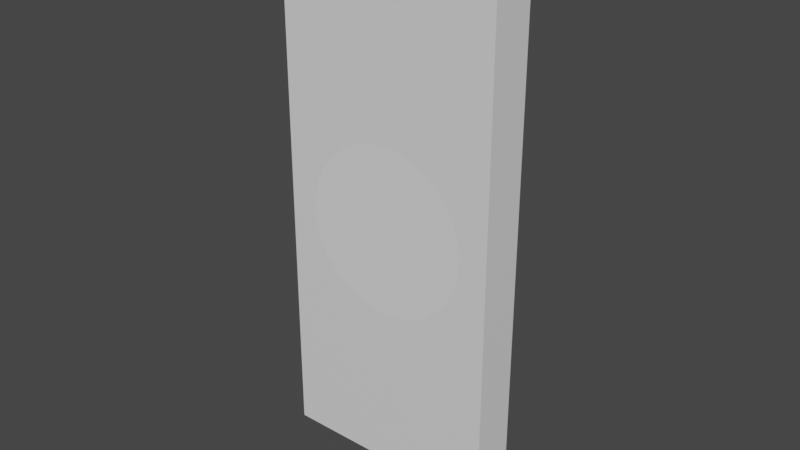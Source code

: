 # Source: Hollowed_Door.blend  (saved by Blender 4.0.36; exported with 4.5.12 LTS)
import bpy
from mathutils import Matrix  # noqa: F401  (used for matrix-valued properties, if any)

bpy.ops.wm.read_factory_settings(use_empty=True)
scene = bpy.context.scene
scene.name = 'Scene'

# ---- collections
col_hidden = bpy.data.collections.new('Hidden'); scene.collection.children.link(col_hidden)

# ---- materials (node trees are filled in below, after node groups)
mat_material_002 = bpy.data.materials.new('Material.002')
mat_material_002.alpha_threshold = 0.0
mat_material_002.use_transparent_shadow = False
mat_material_002.roughness = 0.5
mat_material_002.line_color = (0.0, 0.0, 0.0, 1.0)

# ---- material node trees
mat_material_002.use_nodes = True; mat_material_002.node_tree.nodes.clear()
_N = mat_material_002.node_tree.nodes; _L = mat_material_002.node_tree.links
n0 = _N.new('ShaderNodeOutputMaterial'); n0.name = 'Material Output'; n0.location = (300, 300)
n1 = _N.new('ShaderNodeBsdfPrincipled'); n1.name = 'Principled BSDF'; n1.location = (10, 300)
n1.distribution = 'GGX'
n1.subsurface_method = 'RANDOM_WALK_SKIN'
n1.inputs[3].default_value = 1.45
n1.inputs[27].default_value = (0.0, 0.0, 0.0, 1.0)
n1.inputs[28].default_value = 1.0
_L.new(n1.outputs[0], n0.inputs[0])
n0.is_active_output = True

# ---- world
world_world = bpy.data.worlds.new('World'); scene.world = world_world
world_world.use_nodes = True; world_world.node_tree.nodes.clear()
_N = world_world.node_tree.nodes; _L = world_world.node_tree.links
n0 = _N.new('ShaderNodeOutputWorld'); n0.name = 'World Output'; n0.location = (300, 300)
n1 = _N.new('ShaderNodeBackground'); n1.name = 'Background'; n1.location = (10, 300)
n1.inputs[0].default_value = (0.05088, 0.05088, 0.05088, 1.0)
_L.new(n1.outputs[0], n0.inputs[0])
n0.is_active_output = True
world_world.color = (0.05088, 0.05088, 0.05088)
world_world.use_sun_shadow = False
world_world.sun_shadow_jitter_overblur = 0.0

# ---- meshes
me_hollowed_door = bpy.data.meshes.new('Hollowed Door')
me_hollowed_door.from_pydata([(0.4, 0.9, -0.08), (0.4, -0.9, -0.08), (0.4, 0.9, 0.08), (0.4, -0.9, 0.08), (-0.4, 0.9, -0.08), (-0.4, -0.9, -0.08), (-0.4, 0.9, 0.08), (-0.4, -0.9, 0.08)], [], [(0, 4, 6, 2), (3, 2, 6, 7), (7, 6, 4, 5), (5, 1, 3, 7), (1, 0, 2, 3), (5, 4, 0, 1)])
_uv = me_hollowed_door.uv_layers.new(name='UVMap')
_uv.uv.foreach_set('vector', [0.625, 0.5, 0.875, 0.5, 0.875, 0.75, 0.625, 0.75, 0.375, 0.75, 0.625, 0.75, 0.625, 1.0, 0.375, 1.0, 0.375, 0.0, 0.625, 0.0, 0.625, 0.25, 0.375, 0.25, 0.125, 0.5, 0.375, 0.5, 0.375, 0.75, 0.125, 0.75, 0.375, 0.5, 0.625, 0.5, 0.625, 0.75, 0.375, 0.75, 0.375, 0.25, 0.625, 0.25, 0.625, 0.5, 0.375, 0.5])
me_hollowed_door.materials.append(mat_material_002)
me_hollowed_door.use_mirror_vertex_groups = False
me_hollowed_door.update()
me_hollowed_plate = bpy.data.meshes.new('Hollowed Plate')
me_hollowed_plate.from_pydata([(-1.776e-16, 0.3, -0.5), (-1.776e-16, 0.3, 0.5), (0.05853, 0.2942, -0.5), (0.05853, 0.2942, 0.5), (0.1148, 0.2772, -0.5), (0.1148, 0.2772, 0.5), (0.1667, 0.2494, -0.5), (0.1667, 0.2494, 0.5), (0.2121, 0.2121, -0.5), (0.2121, 0.2121, 0.5), (0.2494, 0.1667, -0.5), (0.2494, 0.1667, 0.5), (0.2772, 0.1148, -0.5), (0.2772, 0.1148, 0.5), (0.2942, 0.05853, -0.5), (0.2942, 0.05853, 0.5), (0.3, 0.0, -0.5), (0.3, 0.0, 0.5), (0.2942, -0.05853, -0.5), (0.2942, -0.05853, 0.5), (0.2772, -0.1148, -0.5), (0.2772, -0.1148, 0.5), (0.2494, -0.1667, -0.5), (0.2494, -0.1667, 0.5), (0.2121, -0.2121, -0.5), (0.2121, -0.2121, 0.5), (0.1667, -0.2494, -0.5), (0.1667, -0.2494, 0.5), (0.1148, -0.2772, -0.5), (0.1148, -0.2772, 0.5), (0.05853, -0.2942, -0.5), (0.05853, -0.2942, 0.5), (-1.776e-16, -0.3, -0.5), (-1.776e-16, -0.3, 0.5), (-0.05853, -0.2942, -0.5), (-0.05853, -0.2942, 0.5), (-0.1148, -0.2772, -0.5), (-0.1148, -0.2772, 0.5), (-0.1667, -0.2494, -0.5), (-0.1667, -0.2494, 0.5), (-0.2121, -0.2121, -0.5), (-0.2121, -0.2121, 0.5), (-0.2494, -0.1667, -0.5), (-0.2494, -0.1667, 0.5), (-0.2772, -0.1148, -0.5), (-0.2772, -0.1148, 0.5), (-0.2942, -0.05853, -0.5), (-0.2942, -0.05853, 0.5), (-0.3, 0.0, -0.5), (-0.3, 0.0, 0.5), (-0.2942, 0.05853, -0.5), (-0.2942, 0.05853, 0.5), (-0.2772, 0.1148, -0.5), (-0.2772, 0.1148, 0.5), (-0.2494, 0.1667, -0.5), (-0.2494, 0.1667, 0.5), (-0.2121, 0.2121, -0.5), (-0.2121, 0.2121, 0.5), (-0.1667, 0.2494, -0.5), (-0.1667, 0.2494, 0.5), (-0.1148, 0.2772, -0.5), (-0.1148, 0.2772, 0.5), (-0.05853, 0.2942, -0.5), (-0.05853, 0.2942, 0.5)], [], [(0, 1, 3, 2), (2, 3, 5, 4), (4, 5, 7, 6), (6, 7, 9, 8), (8, 9, 11, 10), (10, 11, 13, 12), (12, 13, 15, 14), (14, 15, 17, 16), (16, 17, 19, 18), (18, 19, 21, 20), (20, 21, 23, 22), (22, 23, 25, 24), (24, 25, 27, 26), (26, 27, 29, 28), (28, 29, 31, 30), (30, 31, 33, 32), (32, 33, 35, 34), (34, 35, 37, 36), (36, 37, 39, 38), (38, 39, 41, 40), (40, 41, 43, 42), (42, 43, 45, 44), (44, 45, 47, 46), (46, 47, 49, 48), (48, 49, 51, 50), (50, 51, 53, 52), (52, 53, 55, 54), (54, 55, 57, 56), (56, 57, 59, 58), (58, 59, 61, 60), (3, 1, 63, 61, 59, 57, 55, 53, 51, 49, 47, 45, 43, 41, 39, 37, 35, 33, 31, 29, 27, 25, 23, 21, 19, 17, 15, 13, 11, 9, 7, 5), (60, 61, 63, 62), (62, 63, 1, 0), (0, 2, 4, 6, 8, 10, 12, 14, 16, 18, 20, 22, 24, 26, 28, 30, 32, 34, 36, 38, 40, 42, 44, 46, 48, 50, 52, 54, 56, 58, 60, 62)])
_uv = me_hollowed_plate.uv_layers.new(name='UVMap')
_uv.uv.foreach_set('vector', [1.0, 0.5, 1.0, 1.0, 0.9688, 1.0, 0.9688, 0.5, 0.9688, 0.5, 0.9688, 1.0, 0.9375, 1.0, 0.9375, 0.5, 0.9375, 0.5, 0.9375, 1.0, 0.9062, 1.0, 0.9062, 0.5, 0.9062, 0.5, 0.9062, 1.0, 0.875, 1.0, 0.875, 0.5, 0.875, 0.5, 0.875, 1.0, 0.8438, 1.0, 0.8438, 0.5, 0.8438, 0.5, 0.8438, 1.0, 0.8125, 1.0, 0.8125, 0.5, 0.8125, 0.5, 0.8125, 1.0, 0.7812, 1.0, 0.7812, 0.5, 0.7812, 0.5, 0.7812, 1.0, 0.75, 1.0, 0.75, 0.5, 0.75, 0.5, 0.75, 1.0, 0.7188, 1.0, 0.7188, 0.5, 0.7188, 0.5, 0.7188, 1.0, 0.6875, 1.0, 0.6875, 0.5, 0.6875, 0.5, 0.6875, 1.0, 0.6562, 1.0, 0.6562, 0.5, 0.6562, 0.5, 0.6562, 1.0, 0.625, 1.0, 0.625, 0.5, 0.625, 0.5, 0.625, 1.0, 0.5938, 1.0, 0.5938, 0.5, 0.5938, 0.5, 0.5938, 1.0, 0.5625, 1.0, 0.5625, 0.5, 0.5625, 0.5, 0.5625, 1.0, 0.5312, 1.0, 0.5312, 0.5, 0.5312, 0.5, 0.5312, 1.0, 0.5, 1.0, 0.5, 0.5, 0.5, 0.5, 0.5, 1.0, 0.4688, 1.0, 0.4688, 0.5, 0.4688, 0.5, 0.4688, 1.0, 0.4375, 1.0, 0.4375, 0.5, 0.4375, 0.5, 0.4375, 1.0, 0.4062, 1.0, 0.4062, 0.5, 0.4062, 0.5, 0.4062, 1.0, 0.375, 1.0, 0.375, 0.5, 0.375, 0.5, 0.375, 1.0, 0.3438, 1.0, 0.3438, 0.5, 0.3438, 0.5, 0.3438, 1.0, 0.3125, 1.0, 0.3125, 0.5, 0.3125, 0.5, 0.3125, 1.0, 0.2812, 1.0, 0.2812, 0.5, 0.2812, 0.5, 0.2812, 1.0, 0.25, 1.0, 0.25, 0.5, 0.25, 0.5, 0.25, 1.0, 0.2188, 1.0, 0.2188, 0.5, 0.2188, 0.5, 0.2188, 1.0, 0.1875, 1.0, 0.1875, 0.5, 0.1875, 0.5, 0.1875, 1.0, 0.1562, 1.0, 0.1562, 0.5, 0.1562, 0.5, 0.1562, 1.0, 0.125, 1.0, 0.125, 0.5, 0.125, 0.5, 0.125, 1.0, 0.09375, 1.0, 0.09375, 0.5, 0.09375, 0.5, 0.09375, 1.0, 0.0625, 1.0, 0.0625, 0.5, 0.2968, 0.4854, 0.25, 0.49, 0.2032, 0.4854, 0.1582, 0.4717, 0.1167, 0.4496, 0.08029, 0.4197, 0.05045, 0.3833, 0.02827, 0.3418, 0.01461, 0.2968, 0.01, 0.25, 0.01461, 0.2032, 0.02827, 0.1582, 0.05045, 0.1167, 0.08029, 0.08029, 0.1167, 0.05045, 0.1582, 0.02827, 0.2032, 0.01461, 0.25, 0.01, 0.2968, 0.01461, 0.3418, 0.02827, 0.3833, 0.05045, 0.4197, 0.08029, 0.4496, 0.1167, 0.4717, 0.1582, 0.4854, 0.2032, 0.49, 0.25, 0.4854, 0.2968, 0.4717, 0.3418, 0.4496, 0.3833, 0.4197, 0.4197, 0.3833, 0.4496, 0.3418, 0.4717, 0.0625, 0.5, 0.0625, 1.0, 0.03125, 1.0, 0.03125, 0.5, 0.03125, 0.5, 0.03125, 1.0, 0.0, 1.0, 0.0, 0.5, 0.75, 0.49, 0.7968, 0.4854, 0.8418, 0.4717, 0.8833, 0.4496, 0.9197, 0.4197, 0.9496, 0.3833, 0.9717, 0.3418, 0.9854, 0.2968, 0.99, 0.25, 0.9854, 0.2032, 0.9717, 0.1582, 0.9496, 0.1167, 0.9197, 0.08029, 0.8833, 0.05045, 0.8418, 0.02827, 0.7968, 0.01461, 0.75, 0.01, 0.7032, 0.01461, 0.6582, 0.02827, 0.6167, 0.05045, 0.5803, 0.08029, 0.5504, 0.1167, 0.5283, 0.1582, 0.5146, 0.2032, 0.51, 0.25, 0.5146, 0.2968, 0.5283, 0.3418, 0.5504, 0.3833, 0.5803, 0.4197, 0.6167, 0.4496, 0.6582, 0.4717, 0.7032, 0.4854])
me_hollowed_plate.update()
me_hollowed_plate_001 = bpy.data.meshes.new('Hollowed Plate.001')
me_hollowed_plate_001.from_pydata([(-2.22e-16, 0.375, -0.5), (-2.22e-16, 0.375, 0.5), (0.07316, 0.3678, -0.5), (0.07316, 0.3678, 0.5), (0.1435, 0.3465, -0.5), (0.1435, 0.3465, 0.5), (0.2083, 0.3118, -0.5), (0.2083, 0.3118, 0.5), (0.2652, 0.2652, -0.5), (0.2652, 0.2652, 0.5), (0.3118, 0.2083, -0.5), (0.3118, 0.2083, 0.5), (0.3465, 0.1435, -0.5), (0.3465, 0.1435, 0.5), (0.3678, 0.07316, -0.5), (0.3678, 0.07316, 0.5), (0.375, 0.0, -0.5), (0.375, 0.0, 0.5), (0.3678, -0.07316, -0.5), (0.3678, -0.07316, 0.5), (0.3465, -0.1435, -0.5), (0.3465, -0.1435, 0.5), (0.3118, -0.2083, -0.5), (0.3118, -0.2083, 0.5), (0.2652, -0.2652, -0.5), (0.2652, -0.2652, 0.5), (0.2083, -0.3118, -0.5), (0.2083, -0.3118, 0.5), (0.1435, -0.3465, -0.5), (0.1435, -0.3465, 0.5), (0.07316, -0.3678, -0.5), (0.07316, -0.3678, 0.5), (-2.22e-16, -0.375, -0.5), (-2.22e-16, -0.375, 0.5), (-0.07316, -0.3678, -0.5), (-0.07316, -0.3678, 0.5), (-0.1435, -0.3465, -0.5), (-0.1435, -0.3465, 0.5), (-0.2083, -0.3118, -0.5), (-0.2083, -0.3118, 0.5), (-0.2652, -0.2652, -0.5), (-0.2652, -0.2652, 0.5), (-0.3118, -0.2083, -0.5), (-0.3118, -0.2083, 0.5), (-0.3465, -0.1435, -0.5), (-0.3465, -0.1435, 0.5), (-0.3678, -0.07316, -0.5), (-0.3678, -0.07316, 0.5), (-0.375, 0.0, -0.5), (-0.375, 0.0, 0.5), (-0.3678, 0.07316, -0.5), (-0.3678, 0.07316, 0.5), (-0.3465, 0.1435, -0.5), (-0.3465, 0.1435, 0.5), (-0.3118, 0.2083, -0.5), (-0.3118, 0.2083, 0.5), (-0.2652, 0.2652, -0.5), (-0.2652, 0.2652, 0.5), (-0.2083, 0.3118, -0.5), (-0.2083, 0.3118, 0.5), (-0.1435, 0.3465, -0.5), (-0.1435, 0.3465, 0.5), (-0.07316, 0.3678, -0.5), (-0.07316, 0.3678, 0.5)], [], [(0, 1, 3, 2), (2, 3, 5, 4), (4, 5, 7, 6), (6, 7, 9, 8), (8, 9, 11, 10), (10, 11, 13, 12), (12, 13, 15, 14), (14, 15, 17, 16), (16, 17, 19, 18), (18, 19, 21, 20), (20, 21, 23, 22), (22, 23, 25, 24), (24, 25, 27, 26), (26, 27, 29, 28), (28, 29, 31, 30), (30, 31, 33, 32), (32, 33, 35, 34), (34, 35, 37, 36), (36, 37, 39, 38), (38, 39, 41, 40), (40, 41, 43, 42), (42, 43, 45, 44), (44, 45, 47, 46), (46, 47, 49, 48), (48, 49, 51, 50), (50, 51, 53, 52), (52, 53, 55, 54), (54, 55, 57, 56), (56, 57, 59, 58), (58, 59, 61, 60), (3, 1, 63, 61, 59, 57, 55, 53, 51, 49, 47, 45, 43, 41, 39, 37, 35, 33, 31, 29, 27, 25, 23, 21, 19, 17, 15, 13, 11, 9, 7, 5), (60, 61, 63, 62), (62, 63, 1, 0), (0, 2, 4, 6, 8, 10, 12, 14, 16, 18, 20, 22, 24, 26, 28, 30, 32, 34, 36, 38, 40, 42, 44, 46, 48, 50, 52, 54, 56, 58, 60, 62)])
_uv = me_hollowed_plate_001.uv_layers.new(name='UVMap')
_uv.uv.foreach_set('vector', [1.0, 0.5, 1.0, 1.0, 0.9688, 1.0, 0.9688, 0.5, 0.9688, 0.5, 0.9688, 1.0, 0.9375, 1.0, 0.9375, 0.5, 0.9375, 0.5, 0.9375, 1.0, 0.9062, 1.0, 0.9062, 0.5, 0.9062, 0.5, 0.9062, 1.0, 0.875, 1.0, 0.875, 0.5, 0.875, 0.5, 0.875, 1.0, 0.8438, 1.0, 0.8438, 0.5, 0.8438, 0.5, 0.8438, 1.0, 0.8125, 1.0, 0.8125, 0.5, 0.8125, 0.5, 0.8125, 1.0, 0.7812, 1.0, 0.7812, 0.5, 0.7812, 0.5, 0.7812, 1.0, 0.75, 1.0, 0.75, 0.5, 0.75, 0.5, 0.75, 1.0, 0.7188, 1.0, 0.7188, 0.5, 0.7188, 0.5, 0.7188, 1.0, 0.6875, 1.0, 0.6875, 0.5, 0.6875, 0.5, 0.6875, 1.0, 0.6562, 1.0, 0.6562, 0.5, 0.6562, 0.5, 0.6562, 1.0, 0.625, 1.0, 0.625, 0.5, 0.625, 0.5, 0.625, 1.0, 0.5938, 1.0, 0.5938, 0.5, 0.5938, 0.5, 0.5938, 1.0, 0.5625, 1.0, 0.5625, 0.5, 0.5625, 0.5, 0.5625, 1.0, 0.5312, 1.0, 0.5312, 0.5, 0.5312, 0.5, 0.5312, 1.0, 0.5, 1.0, 0.5, 0.5, 0.5, 0.5, 0.5, 1.0, 0.4688, 1.0, 0.4688, 0.5, 0.4688, 0.5, 0.4688, 1.0, 0.4375, 1.0, 0.4375, 0.5, 0.4375, 0.5, 0.4375, 1.0, 0.4062, 1.0, 0.4062, 0.5, 0.4062, 0.5, 0.4062, 1.0, 0.375, 1.0, 0.375, 0.5, 0.375, 0.5, 0.375, 1.0, 0.3438, 1.0, 0.3438, 0.5, 0.3438, 0.5, 0.3438, 1.0, 0.3125, 1.0, 0.3125, 0.5, 0.3125, 0.5, 0.3125, 1.0, 0.2812, 1.0, 0.2812, 0.5, 0.2812, 0.5, 0.2812, 1.0, 0.25, 1.0, 0.25, 0.5, 0.25, 0.5, 0.25, 1.0, 0.2188, 1.0, 0.2188, 0.5, 0.2188, 0.5, 0.2188, 1.0, 0.1875, 1.0, 0.1875, 0.5, 0.1875, 0.5, 0.1875, 1.0, 0.1562, 1.0, 0.1562, 0.5, 0.1562, 0.5, 0.1562, 1.0, 0.125, 1.0, 0.125, 0.5, 0.125, 0.5, 0.125, 1.0, 0.09375, 1.0, 0.09375, 0.5, 0.09375, 0.5, 0.09375, 1.0, 0.0625, 1.0, 0.0625, 0.5, 0.2968, 0.4854, 0.25, 0.49, 0.2032, 0.4854, 0.1582, 0.4717, 0.1167, 0.4496, 0.08029, 0.4197, 0.05045, 0.3833, 0.02827, 0.3418, 0.01461, 0.2968, 0.01, 0.25, 0.01461, 0.2032, 0.02827, 0.1582, 0.05045, 0.1167, 0.08029, 0.08029, 0.1167, 0.05045, 0.1582, 0.02827, 0.2032, 0.01461, 0.25, 0.01, 0.2968, 0.01461, 0.3418, 0.02827, 0.3833, 0.05045, 0.4197, 0.08029, 0.4496, 0.1167, 0.4717, 0.1582, 0.4854, 0.2032, 0.49, 0.25, 0.4854, 0.2968, 0.4717, 0.3418, 0.4496, 0.3833, 0.4197, 0.4197, 0.3833, 0.4496, 0.3418, 0.4717, 0.0625, 0.5, 0.0625, 1.0, 0.03125, 1.0, 0.03125, 0.5, 0.03125, 0.5, 0.03125, 1.0, 0.0, 1.0, 0.0, 0.5, 0.75, 0.49, 0.7968, 0.4854, 0.8418, 0.4717, 0.8833, 0.4496, 0.9197, 0.4197, 0.9496, 0.3833, 0.9717, 0.3418, 0.9854, 0.2968, 0.99, 0.25, 0.9854, 0.2032, 0.9717, 0.1582, 0.9496, 0.1167, 0.9197, 0.08029, 0.8833, 0.05045, 0.8418, 0.02827, 0.7968, 0.01461, 0.75, 0.01, 0.7032, 0.01461, 0.6582, 0.02827, 0.6167, 0.05045, 0.5803, 0.08029, 0.5504, 0.1167, 0.5283, 0.1582, 0.5146, 0.2032, 0.51, 0.25, 0.5146, 0.2968, 0.5283, 0.3418, 0.5504, 0.3833, 0.5803, 0.4197, 0.6167, 0.4496, 0.6582, 0.4717, 0.7032, 0.4854])
me_hollowed_plate_001.update()

# ---- objects
ob_hollowed_door = bpy.data.objects.new('Hollowed Door', me_hollowed_door)
ob_hollowed_plate = bpy.data.objects.new('Hollowed Plate', me_hollowed_plate)
ob_hollowed_door__original = bpy.data.objects.new('Hollowed Door (original)', me_hollowed_door)
ob_hollowed_plate__original = bpy.data.objects.new('Hollowed Plate (original)', me_hollowed_plate_001)

# ---- transforms, parenting, visibility, modifiers, constraints
ob_hollowed_door.location = (0.0, 0.0, 0.0)
ob_hollowed_door.rotation_euler = (1.571, -0.0, 0.0)
ob_hollowed_door.lock_rotations_4d = False
ob_hollowed_door.empty_display_type = 'ARROWS'
ob_hollowed_door.lineart.crease_threshold = 0.0
_m = ob_hollowed_door.modifiers.new('Boolean', 'BOOLEAN')
_m.object = ob_hollowed_plate__original
ob_hollowed_plate.location = (0.0, 0.0, 0.0)
ob_hollowed_plate.rotation_euler = (1.571, -0.0, 0.0)
_m = ob_hollowed_plate.modifiers.new('Boolean', 'BOOLEAN')
_m.object = ob_hollowed_door__original
_m.operation = 'INTERSECT'
ob_hollowed_door__original.location = (0.0, 0.0, 0.0)
ob_hollowed_door__original.rotation_euler = (1.571, -0.0, 0.0)
ob_hollowed_door__original.lock_rotations_4d = False
ob_hollowed_door__original.empty_display_type = 'ARROWS'
ob_hollowed_door__original.lineart.crease_threshold = 0.0
ob_hollowed_plate__original.location = (0.0, 0.0, 0.0)
ob_hollowed_plate__original.rotation_euler = (1.571, -0.0, 0.0)
ob_hollowed_plate__original.scale = (0.8, 0.8, 1.0)

# ---- collection membership
scene.collection.objects.link(ob_hollowed_door)
scene.collection.objects.link(ob_hollowed_plate)
col_hidden.objects.link(ob_hollowed_door__original)
col_hidden.objects.link(ob_hollowed_plate__original)
def _layer_coll(name, lc=None):
    lc = lc or bpy.context.view_layer.layer_collection
    for c in lc.children:
        if c.name == name: return c
        r = _layer_coll(name, c)
        if r: return r
_layer_coll('Hidden').exclude = True

# ---- scene / render settings (as saved in the file)
scene.frame_start = 1; scene.frame_end = 250; scene.frame_set(1)
scene.render.engine = 'BLENDER_EEVEE_NEXT'
scene.cycles.sampling_pattern = 'TABULATED_SOBOL'
scene.view_settings.view_transform = 'Filmic'
bpy.context.view_layer.update()

# ---- added for rendering (the .blend has no active camera and no usable light): camera, sun
cam_auto = bpy.data.cameras.new('AutoCamera')
cam_auto.lens = 50.0
cam_auto.sensor_width = 36.0
cam_auto.clip_end = 1000.0
ob_auto_camera = bpy.data.objects.new('AutoCamera', cam_auto)
scene.collection.objects.link(ob_auto_camera)
ob_auto_camera.location = (2.04389, -2.45267, 1.63511)
ob_auto_camera.rotation_euler = (1.09748, -7.21219e-08, 0.694738)
scene.camera = ob_auto_camera
light_auto_sun = bpy.data.lights.new('AutoSun', 'SUN')
light_auto_sun.energy = 3.0
light_auto_sun.angle = 0.0523599
ob_auto_sun = bpy.data.objects.new('AutoSun', light_auto_sun)
scene.collection.objects.link(ob_auto_sun)
ob_auto_sun.rotation_euler = (0.872665, 0.174533, 0.523599)
bpy.context.view_layer.update()
